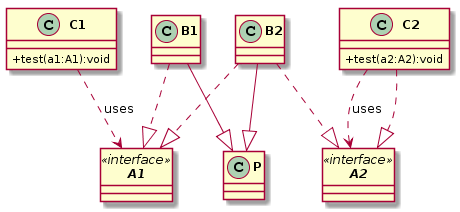

The diagram above was rendered by PlantUML. Its source (embedded in the PNG):
@startuml
skinparam classAttributeIconSize 0
skinparam classFontStyle bold

interface A1
interface A1<<interface >> {

}

interface A2
interface A2<<interface >> {

}

class B1--|> P

interface A1<<interface >> 
B1..|>A1

class B1{

}

class B2--|> P

interface A1<<interface >> 
B2..|>A1

interface A2<<interface >> 
B2..|>A2

class B2{

}

class C1
class C1{

+test(a1:A1):void
}

class C2
interface A2<<interface >> 
C2..|>A2

class C2{

+test(a2:A2):void
}

class P
class P{

}
C2..>A2:uses
C1..>A1:uses
hide interface circle
@enduml